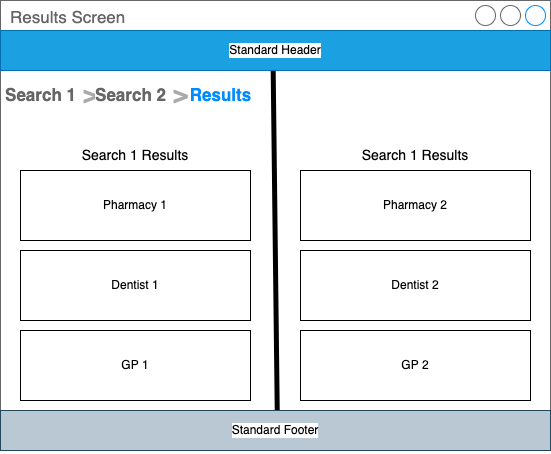

The diagram above was exported from draw.io. Its source (the exported page's mxGraphModel, read from the mxfile embedded in the PNG):
<mxGraphModel dx="1110" dy="1984" grid="1" gridSize="10" guides="1" tooltips="1" connect="1" arrows="1" fold="1" page="1" pageScale="1" pageWidth="850" pageHeight="1100" background="#ffffff" math="0" shadow="0">
  <root>
    <mxCell id="0" />
    <mxCell id="1" parent="0" />
    <mxCell id="36" value="Results Screen" style="strokeWidth=1;shadow=0;dashed=0;align=center;html=1;shape=mxgraph.mockup.containers.window;align=left;verticalAlign=top;spacingLeft=8;strokeColor2=#008cff;strokeColor3=#c4c4c4;fontColor=#666666;mainText=;fontSize=17;labelBackgroundColor=none;strokeColor=none;fillColor=#FFFFFF;" parent="1" vertex="1">
      <mxGeometry x="80" y="-10" width="550" height="450" as="geometry" />
    </mxCell>
    <mxCell id="38" value="Search 1" style="strokeWidth=1;shadow=0;dashed=0;align=center;html=1;shape=mxgraph.mockup.navigation.anchor;fontSize=17;fontColor=#666666;fontStyle=1;labelBackgroundColor=#FFFFFF;fillColor=#FFFFFF;" parent="1" vertex="1">
      <mxGeometry x="90" y="70" width="60" height="30" as="geometry" />
    </mxCell>
    <mxCell id="39" value="&gt;" style="strokeWidth=1;shadow=0;dashed=0;align=center;html=1;shape=mxgraph.mockup.navigation.anchor;fontSize=24;fontColor=#aaaaaa;fontStyle=1;labelBackgroundColor=#FFFFFF;fillColor=#FFFFFF;" parent="1" vertex="1">
      <mxGeometry x="160" y="70" width="20" height="30" as="geometry" />
    </mxCell>
    <mxCell id="40" value="Search 2" style="strokeWidth=1;shadow=0;dashed=0;align=center;html=1;shape=mxgraph.mockup.navigation.anchor;fontSize=17;fontColor=#666666;fontStyle=1;labelBackgroundColor=#FFFFFF;fillColor=#FFFFFF;" parent="1" vertex="1">
      <mxGeometry x="180" y="70" width="60" height="30" as="geometry" />
    </mxCell>
    <mxCell id="41" value="&gt;" style="strokeWidth=1;shadow=0;dashed=0;align=center;html=1;shape=mxgraph.mockup.navigation.anchor;fontSize=24;fontColor=#aaaaaa;fontStyle=1;labelBackgroundColor=#FFFFFF;fillColor=#FFFFFF;" parent="1" vertex="1">
      <mxGeometry x="250" y="70" width="20" height="30" as="geometry" />
    </mxCell>
    <mxCell id="44" value="Results" style="strokeWidth=1;shadow=0;dashed=0;align=center;html=1;shape=mxgraph.mockup.navigation.anchor;fontSize=17;fontColor=#008cff;fontStyle=1;labelBackgroundColor=#FFFFFF;fillColor=#FFFFFF;" parent="1" vertex="1">
      <mxGeometry x="270" y="70" width="60" height="30" as="geometry" />
    </mxCell>
    <mxCell id="55" value="&lt;font color=&quot;#000000&quot;&gt;Pharmacy 1&lt;/font&gt;" style="rounded=0;whiteSpace=wrap;html=1;labelBackgroundColor=#FFFFFF;fillColor=#FFFFFF;" parent="1" vertex="1">
      <mxGeometry x="100" y="160" width="230" height="70" as="geometry" />
    </mxCell>
    <mxCell id="57" value="" style="endArrow=none;html=1;entryX=0.495;entryY=0.074;entryDx=0;entryDy=0;entryPerimeter=0;exitX=0.504;exitY=1;exitDx=0;exitDy=0;exitPerimeter=0;strokeWidth=5;" parent="1" source="36" target="36" edge="1">
      <mxGeometry width="50" height="50" relative="1" as="geometry">
        <mxPoint x="360" y="520" as="sourcePoint" />
        <mxPoint x="360" y="440" as="targetPoint" />
      </mxGeometry>
    </mxCell>
    <mxCell id="58" value="&lt;span style=&quot;color: rgb(0, 0, 0);&quot;&gt;Dentist 1&lt;/span&gt;" style="rounded=0;whiteSpace=wrap;html=1;labelBackgroundColor=#FFFFFF;fillColor=#FFFFFF;" parent="1" vertex="1">
      <mxGeometry x="100" y="240" width="230" height="70" as="geometry" />
    </mxCell>
    <mxCell id="59" value="&lt;span style=&quot;color: rgb(0, 0, 0);&quot;&gt;GP&lt;/span&gt;&lt;span style=&quot;color: rgb(0, 0, 0);&quot;&gt;&amp;nbsp;1&lt;/span&gt;" style="rounded=0;whiteSpace=wrap;html=1;labelBackgroundColor=#FFFFFF;fillColor=#FFFFFF;" parent="1" vertex="1">
      <mxGeometry x="100" y="320" width="230" height="70" as="geometry" />
    </mxCell>
    <mxCell id="60" value="&lt;span style=&quot;color: rgb(0, 0, 0);&quot;&gt;Pharmacy 2&lt;/span&gt;" style="rounded=0;whiteSpace=wrap;html=1;labelBackgroundColor=#FFFFFF;fillColor=#FFFFFF;" parent="1" vertex="1">
      <mxGeometry x="380" y="160" width="230" height="70" as="geometry" />
    </mxCell>
    <mxCell id="61" value="&lt;span style=&quot;color: rgb(0, 0, 0);&quot;&gt;Dentist&lt;/span&gt;&lt;span style=&quot;color: rgb(0, 0, 0);&quot;&gt;&amp;nbsp;2&lt;/span&gt;" style="rounded=0;whiteSpace=wrap;html=1;labelBackgroundColor=#FFFFFF;fillColor=#FFFFFF;" parent="1" vertex="1">
      <mxGeometry x="380" y="240" width="230" height="70" as="geometry" />
    </mxCell>
    <mxCell id="62" value="&lt;span style=&quot;color: rgb(0, 0, 0);&quot;&gt;GP 2&lt;/span&gt;" style="rounded=0;whiteSpace=wrap;html=1;labelBackgroundColor=#FFFFFF;fillColor=#FFFFFF;" parent="1" vertex="1">
      <mxGeometry x="380" y="320" width="230" height="70" as="geometry" />
    </mxCell>
    <mxCell id="63" value="Search 1 Results" style="text;html=1;strokeColor=none;fillColor=none;align=center;verticalAlign=middle;whiteSpace=wrap;rounded=0;labelBackgroundColor=#FFFFFF;fontColor=#000000;fontSize=14;" parent="1" vertex="1">
      <mxGeometry x="150" y="130" width="130" height="30" as="geometry" />
    </mxCell>
    <mxCell id="65" value="&lt;font color=&quot;#000000&quot;&gt;Standard Header&lt;/font&gt;" style="rounded=0;whiteSpace=wrap;html=1;labelBackgroundColor=#FFFFFF;fontColor=#ffffff;fillColor=#1ba1e2;strokeColor=#006EAF;" parent="1" vertex="1">
      <mxGeometry x="80" y="20" width="550" height="40" as="geometry" />
    </mxCell>
    <mxCell id="66" value="&lt;font color=&quot;#000000&quot;&gt;Standard Footer&lt;/font&gt;" style="rounded=0;whiteSpace=wrap;html=1;labelBackgroundColor=#FFFFFF;fillColor=#bac8d3;strokeColor=#23445d;" parent="1" vertex="1">
      <mxGeometry x="80" y="400" width="550" height="40" as="geometry" />
    </mxCell>
    <mxCell id="67" value="Search 1 Results" style="text;html=1;strokeColor=none;fillColor=none;align=center;verticalAlign=middle;whiteSpace=wrap;rounded=0;labelBackgroundColor=#FFFFFF;fontColor=#000000;fontSize=14;" parent="1" vertex="1">
      <mxGeometry x="430" y="130" width="130" height="30" as="geometry" />
    </mxCell>
  </root>
</mxGraphModel>